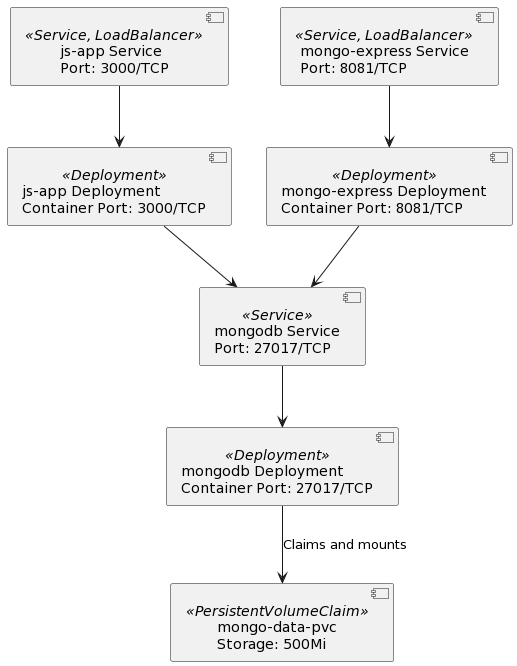

The diagram above was rendered by PlantUML. Its source (embedded in the PNG):
@startuml
' Define Services with appropriate details
component "js-app Service\nPort: 3000/TCP" as JsAppService <<Service, LoadBalancer>>
component "mongodb Service\nPort: 27017/TCP" as MongoDBService <<Service>>
component "mongo-express Service\nPort: 8081/TCP" as MongoExpressService <<Service, LoadBalancer>>

' Define Deployments
component "js-app Deployment\nContainer Port: 3000/TCP" as JsAppDeployment <<Deployment>>
component "mongodb Deployment\nContainer Port: 27017/TCP" as MongoDBDeployment <<Deployment>>
component "mongo-express Deployment\nContainer Port: 8081/TCP" as MongoExpressDeployment <<Deployment>>

' Define PersistentVolumeClaim
component "mongo-data-pvc\nStorage: 500Mi" as MongoDataPVC <<PersistentVolumeClaim>>

' Connections
JsAppDeployment --> MongoDBService
MongoDBDeployment --> MongoDataPVC : Claims and mounts
MongoExpressDeployment --> MongoDBService

' Link Services to Deployments
JsAppService --> JsAppDeployment
MongoDBService --> MongoDBDeployment
MongoExpressService --> MongoExpressDeployment
@enduml